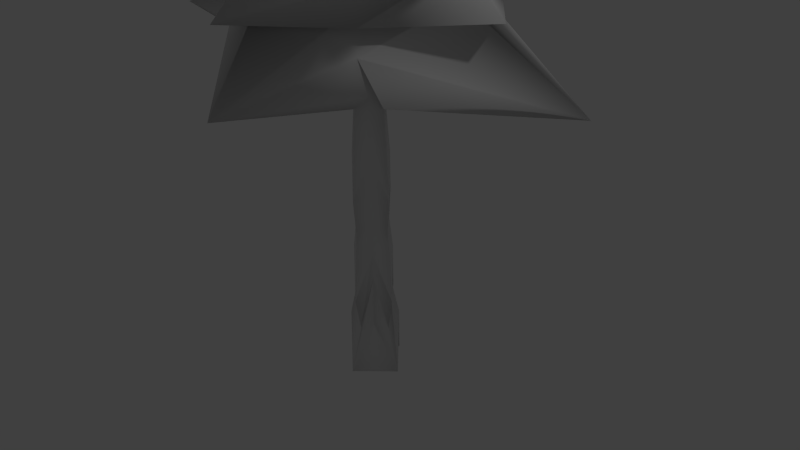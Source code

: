 # Source: Arvore4.blend  (saved by Blender 2.72.0; exported with 4.5.12 LTS)
import bpy
from mathutils import Matrix  # noqa: F401  (used for matrix-valued properties, if any)

bpy.ops.wm.read_factory_settings(use_empty=True)
scene = bpy.context.scene
scene.name = 'Scene'

# ---- collections
col_collection_1 = bpy.data.collections.new('Collection 1'); scene.collection.children.link(col_collection_1)

# ---- materials (node trees are filled in below, after node groups)
mat_material = bpy.data.materials.new('Material')
mat_material.alpha_threshold = 0.0
mat_material.use_transparent_shadow = False
mat_material.roughness = 0.5
mat_material.line_color = (0.0, 0.0, 0.0, 1.0)

# ---- material node trees

# ---- world
world_world = bpy.data.worlds.new('World'); scene.world = world_world
world_world.color = (0.05088, 0.05088, 0.05088)
world_world.use_sun_shadow = False
world_world.sun_shadow_jitter_overblur = 0.0
world_world.cycles.sampling_method = 'MANUAL'
world_world.cycles.sample_map_resolution = 256

# ---- cameras
cam_camera = bpy.data.cameras.new('Camera')
cam_camera.clip_end = 100.0
cam_camera.lens = 35.0
cam_camera.sensor_width = 32.0
cam_camera.sensor_height = 18.0
cam_camera.ortho_scale = 7.314
cam_camera.dof.focus_distance = 0.0
cam_camera.dof.aperture_fstop = 128.0

# ---- lights
light_lamp = bpy.data.lights.new('Lamp', 'POINT')
light_lamp.transmission_factor = 0.0
light_lamp.cutoff_distance = 30.0
light_lamp.energy = 100.0
light_lamp.shadow_buffer_clip_start = 1.001
light_lamp.shadow_soft_size = 0.1
light_lamp.shadow_maximum_resolution = 0.006
light_lamp.use_absolute_resolution = True
light_lamp.cycles.use_multiple_importance_sampling = False

# ---- meshes
me_cube = bpy.data.meshes.new('Cube')
me_cube.from_pydata([(0.1423, 0.1423, 0.5651), (0.1423, -0.1423, 0.5651), (-0.1423, -0.1423, 0.5651), (-0.1423, 0.1423, 0.5651), (1.105, 1.105, 3.006), (1.105, -1.105, 3.006), (-1.105, -1.105, 3.006), (-1.105, 1.105, 3.006), (0.1645, 0.1645, 1.422), (0.1645, -0.1645, 1.422), (-0.1645, -0.1645, 1.422), (-0.1645, 0.1645, 1.422), (0.2706, 5.768e-08, 0.3114), (-0.2706, 1.545e-07, 0.3114), (2.602, 0.7422, 2.276), (-2.602, -0.7422, 2.953), (0.3128, -7.682e-08, 0.8418), (-0.3128, 9.097e-08, 0.8418), (7.122e-08, 0.2706, 0.3114), (-2.339e-08, -0.2706, 0.3114), (-0.7505, 2.621, 2.593), (0.7505, -2.621, 2.636), (-1.165e-07, -0.3128, 0.8418), (4.756e-08, 0.3128, 0.8418), (0.1335, 0.1335, -0.2554), (1.071, 1.071, 3.285), (0.76, 0.76, 3.415), (0.76, -0.76, 3.415), (-0.76, -0.76, 3.415), (-0.76, 0.76, 3.415), (1.445, -6.599e-07, 3.46), (-1.445, 3.736e-07, 3.46), (3.977e-07, 1.445, 3.46), (-7.39e-07, -1.445, 3.46), (0.7878, 0.7878, 3.612), (1.071, -1.071, 3.285), (-1.071, -1.071, 3.285), (-1.071, 1.071, 3.285), (2.037, -8.828e-07, 3.308), (-2.037, 5.739e-07, 3.308), (6.166e-07, 2.037, 3.308), (-9.853e-07, -2.037, 3.308), (1.023, 0.7857, 3.746), (0.7878, -0.7878, 3.612), (-0.7878, -0.7878, 3.612), (-0.7878, 0.7878, 3.612), (1.498, -6.788e-07, 3.834), (-1.498, 3.927e-07, 3.834), (4.182e-07, 1.498, 3.834), (-7.601e-07, -1.498, 3.834), (0.6993, 0.6993, 3.867), (0.809, -1.019, 3.843), (-0.9933, -0.8121, 3.702), (-0.779, 0.9922, 3.605), (2.452, -0.2695, 4.339), (-2.482, 0.2959, 3.954), (0.2784, 2.483, 4.014), (-0.3084, -2.457, 4.28), (0.5006, 0.5006, 4.245), (0.6993, -0.6993, 3.867), (-0.6993, -0.6993, 3.867), (-0.6993, 0.6993, 3.867), (1.33, -6.189e-07, 4.525), (-1.33, 3.322e-07, 4.525), (3.486e-07, 1.33, 4.525), (-6.973e-07, -1.33, 4.525), (0.5126, 0.9291, 4.307), (0.5006, -0.5006, 4.245), (-0.5006, -0.5006, 4.245), (-0.5006, 0.5006, 4.245), (0.952, -4.845e-07, 4.801), (-0.952, 1.964e-07, 4.801), (2.031e-07, 0.952, 4.801), (-5.457e-07, -0.952, 4.801), (0.2354, 0.2354, 4.527), (0.8698, -0.5391, 4.226), (-0.5936, -0.9021, 4.354), (-0.9508, 0.5661, 4.435), (1.824, 0.429, 5.026), (-1.743, -0.456, 5.337), (-0.3948, 1.776, 5.28), (0.4758, -1.803, 5.083), (0.1296, 0.1296, 2.154), (0.2354, -0.2354, 4.527), (-0.2354, -0.2354, 4.527), (-0.2354, 0.2354, 4.527), (0.5111, -3.293e-07, 5.257), (-0.5111, 3.629e-08, 5.257), (1.175e-08, 0.5111, 5.257), (-3.903e-07, -0.5111, 5.257), (-1.7e-07, -1.45e-07, 5.691), (0.1296, -0.1296, 2.154), (-0.1296, -0.1296, 2.154), (-0.1296, 0.1296, 2.154), (0.2464, -1.904e-07, 2.011), (-0.2464, -1.725e-08, 2.011), (-2.226e-07, -0.2464, 2.011), (-3.335e-08, 0.2464, 2.011), (0.1757, 0.1757, 0.1351), (0.1757, -0.1757, 0.1351), (-0.1757, -0.1757, 0.1351), (-0.1757, 0.1757, 0.1351), (0.3341, 5.437e-08, -0.5729), (-0.3341, 1.739e-07, -0.5729), (8.217e-08, 0.3341, -0.5729), (-3.462e-08, -0.3341, -0.5729), (0.2245, 0.2245, -0.8591), (0.1335, -0.1335, -0.2554), (-0.1335, -0.1335, -0.2554), (-0.1335, 0.1335, -0.2554), (0.2539, 7.256e-08, -1.002), (-0.2539, 1.634e-07, -1.002), (6.511e-08, 0.2539, -1.002), (-2.364e-08, -0.2539, -1.002), (0.2245, -0.2245, -0.8591), (-0.2245, -0.2245, -0.8591), (-0.2245, 0.2245, -0.8591), (0.4268, 7.259e-08, -1.618), (-0.4268, 2.252e-07, -1.618), (8.43e-08, 0.4268, -1.618), (-6.492e-08, -0.4268, -1.618), (9.69e-09, 1.489e-07, -1.618)], [], [(0, 12, 102, 98), (14, 4, 26, 30), (94, 14, 5, 91), (96, 21, 6, 92), (95, 15, 7, 93), (23, 18, 3, 11), (12, 16, 9, 1), (19, 22, 10, 2), (13, 17, 11, 3), (97, 23, 11, 93), (2, 13, 103, 100), (15, 6, 28, 31), (82, 4, 14, 94), (92, 6, 15, 95), (0, 8, 16, 12), (2, 10, 17, 13), (18, 0, 98, 104), (4, 20, 32, 26), (91, 5, 21, 96), (8, 0, 18, 23), (1, 9, 22, 19), (82, 8, 23, 97), (1, 19, 105, 99), (21, 5, 27, 33), (30, 26, 25, 38), (31, 28, 36, 39), (26, 32, 40, 25), (33, 27, 35, 41), (7, 15, 31, 29), (6, 21, 33, 28), (20, 7, 29, 32), (5, 14, 30, 27), (38, 25, 34, 46), (39, 36, 44, 47), (25, 40, 48, 34), (41, 35, 43, 49), (29, 31, 39, 37), (28, 33, 41, 36), (32, 29, 37, 40), (27, 30, 38, 35), (46, 34, 42, 54), (47, 44, 52, 55), (34, 48, 56, 42), (49, 43, 51, 57), (37, 39, 47, 45), (36, 41, 49, 44), (40, 37, 45, 48), (35, 38, 46, 43), (54, 42, 50, 62), (55, 52, 60, 63), (42, 56, 64, 50), (57, 51, 59, 65), (45, 47, 55, 53), (44, 49, 57, 52), (48, 45, 53, 56), (43, 46, 54, 51), (62, 50, 58, 70), (63, 60, 68, 71), (50, 64, 72, 58), (65, 59, 67, 73), (53, 55, 63, 61), (52, 57, 65, 60), (56, 53, 61, 64), (51, 54, 62, 59), (70, 58, 66, 78), (71, 68, 76, 79), (58, 72, 80, 66), (73, 67, 75, 81), (61, 63, 71, 69), (60, 65, 73, 68), (64, 61, 69, 72), (59, 62, 70, 67), (78, 66, 74, 86), (79, 76, 84, 87), (66, 80, 88, 74), (81, 75, 83, 89), (69, 71, 79, 77), (68, 73, 81, 76), (72, 69, 77, 80), (67, 70, 78, 75), (90, 87, 84, 89), (88, 85, 87, 90), (86, 90, 89, 83), (74, 88, 90, 86), (77, 79, 87, 85), (76, 81, 89, 84), (80, 77, 85, 88), (75, 78, 86, 83), (16, 94, 91, 9), (22, 96, 92, 10), (17, 95, 93, 11), (20, 97, 93, 7), (8, 82, 94, 16), (10, 92, 95, 17), (9, 91, 96, 22), (4, 82, 97, 20), (98, 102, 110, 24), (100, 103, 111, 108), (104, 98, 24, 112), (99, 105, 113, 107), (13, 3, 101, 103), (19, 2, 100, 105), (3, 18, 104, 101), (12, 1, 99, 102), (24, 110, 117, 106), (108, 111, 118, 115), (112, 24, 106, 119), (107, 113, 120, 114), (103, 101, 109, 111), (105, 100, 108, 113), (101, 104, 112, 109), (102, 99, 107, 110), (121, 120, 115, 118), (119, 121, 118, 116), (117, 114, 120, 121), (106, 117, 121, 119), (111, 109, 116, 118), (113, 108, 115, 120), (109, 112, 119, 116), (110, 107, 114, 117)])
me_cube.polygons.foreach_set('use_smooth', [True] * 120)
me_cube.materials.append(mat_material)
me_cube.use_remesh_preserve_volume = False
me_cube.use_remesh_preserve_attributes = False
me_cube.use_mirror_vertex_groups = False
me_cube.update()

# ---- objects
ob_cube = bpy.data.objects.new('Cube', me_cube)
ob_lamp = bpy.data.objects.new('Lamp', light_lamp)
ob_camera = bpy.data.objects.new('Camera', cam_camera)

# ---- transforms, parenting, visibility, modifiers, constraints
ob_cube.location = (0.0, 0.0, 0.0)
ob_cube.lock_rotations_4d = False
ob_cube.empty_display_type = 'ARROWS'
ob_cube.lineart.crease_threshold = 0.0
ob_lamp.location = (4.076, 1.005, 5.904)
ob_lamp.rotation_euler = (0.6503, 0.05522, 1.866)
ob_lamp.lock_rotations_4d = False
ob_lamp.empty_display_type = 'ARROWS'
ob_lamp.color = (0.0, 0.0, 0.0, 0.0)
ob_lamp.lineart.crease_threshold = 0.0
ob_camera.location = (7.481, -6.508, 5.344)
ob_camera.rotation_euler = (1.109, 0.01082, 0.8149)
ob_camera.lock_rotations_4d = False
ob_camera.empty_display_type = 'ARROWS'
ob_camera.color = (0.0, 0.0, 0.0, 0.0)
ob_camera.display_type = 'WIRE'
ob_camera.lineart.crease_threshold = 0.0

# ---- collection membership
col_collection_1.objects.link(ob_cube)
col_collection_1.objects.link(ob_lamp)
col_collection_1.objects.link(ob_camera)

# ---- scene / render settings (as saved in the file)
scene.camera = ob_camera
scene.frame_start = 1; scene.frame_end = 250; scene.frame_set(1)
scene.render.engine = 'BLENDER_EEVEE_NEXT'
scene.render.resolution_percentage = 50
scene.render.dither_intensity = 0.0
scene.cycles.use_denoising = False
scene.cycles.samples = 10
scene.cycles.sampling_pattern = 'TABULATED_SOBOL'
scene.cycles.light_sampling_threshold = 0.0
scene.cycles.use_adaptive_sampling = False
scene.cycles.use_light_tree = False
scene.cycles.blur_glossy = 0.0
scene.cycles.pixel_filter_type = 'GAUSSIAN'
scene.cycles.sample_clamp_indirect = 0.0
scene.view_settings.view_transform = 'Standard'
bpy.context.view_layer.update()
